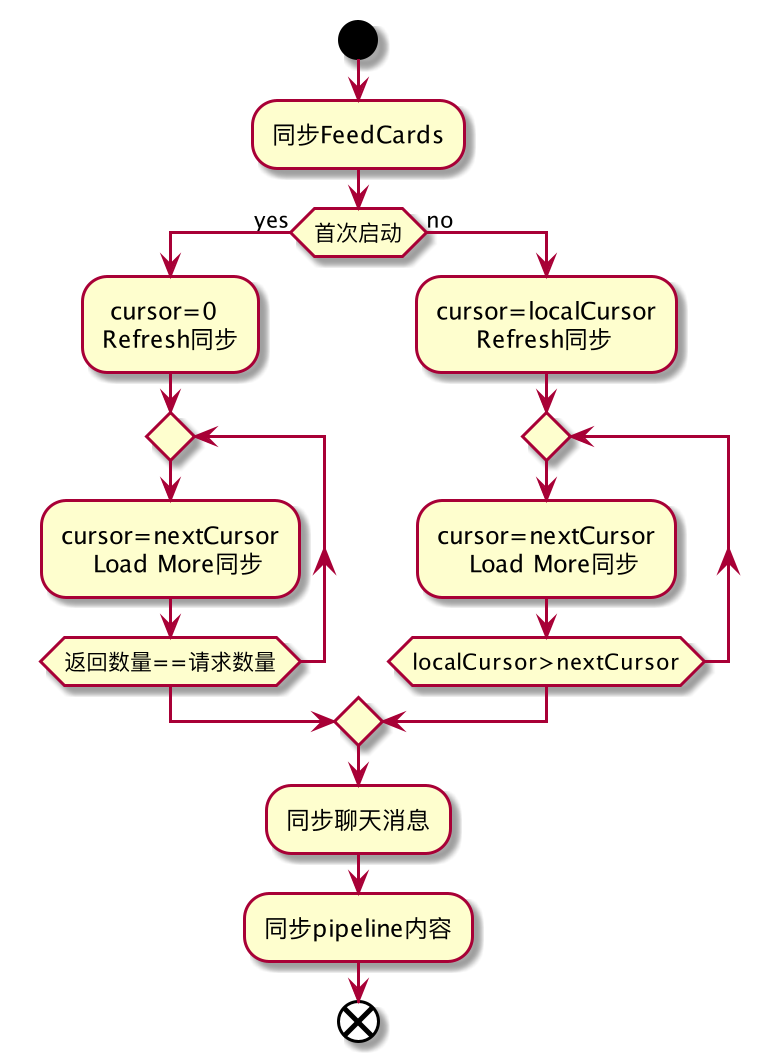

The diagram above was rendered by PlantUML. Its source (embedded in the PNG):
@startuml

start
:同步FeedCards;
if (首次启动) then (yes)
    : cursor=0
    Refresh同步;
    repeat
        :cursor=nextCursor
            Load More同步;
    repeat while(返回数量==请求数量)
else (no)
    :cursor=localCursor
         Refresh同步;
    repeat
        :cursor=nextCursor
            Load More同步;
    repeat while(localCursor>nextCursor)
endif
:同步聊天消息;
:同步pipeline内容;
end

@enduml